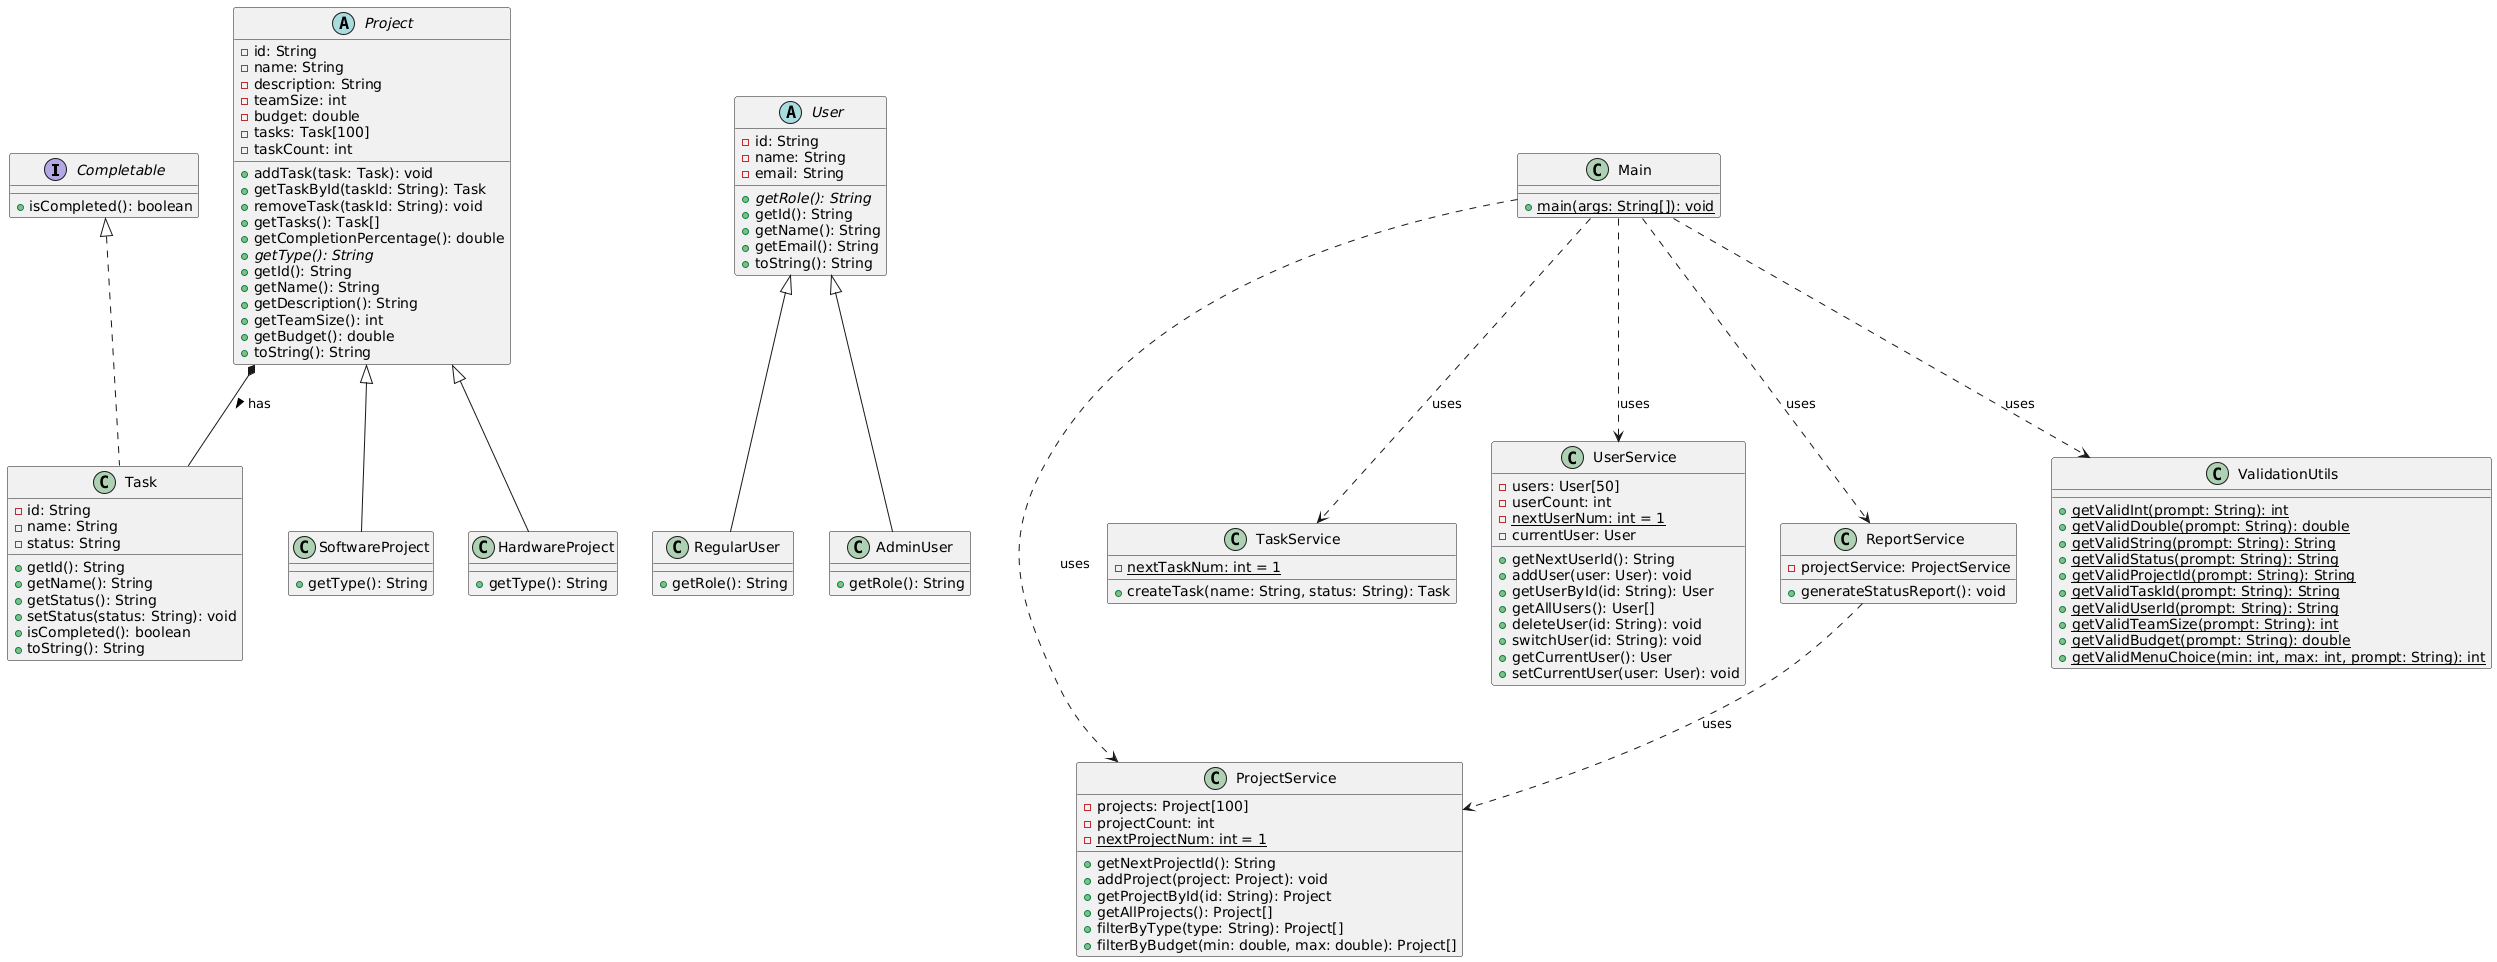

The diagram above was rendered by PlantUML. Its source (embedded in the PNG):
@startuml
interface Completable {
  + isCompleted(): boolean
}

class Task implements Completable {
  - id: String
  - name: String
  - status: String
  + getId(): String
  + getName(): String
  + getStatus(): String
  + setStatus(status: String): void
  + isCompleted(): boolean
  + toString(): String
}

abstract class Project {
  - id: String
  - name: String
  - description: String
  - teamSize: int
  - budget: double
  - tasks: Task[100]
  - taskCount: int
  + addTask(task: Task): void
  + getTaskById(taskId: String): Task
  + removeTask(taskId: String): void
  + getTasks(): Task[]
  + getCompletionPercentage(): double
  + {abstract} getType(): String
  + getId(): String
  + getName(): String
  + getDescription(): String
  + getTeamSize(): int
  + getBudget(): double
  + toString(): String
}

class SoftwareProject extends Project {
  + getType(): String
}

class HardwareProject extends Project {
  + getType(): String
}

abstract class User {
  - id: String
  - name: String
  - email: String
  + {abstract} getRole(): String
  + getId(): String
  + getName(): String
  + getEmail(): String
  + toString(): String
}

class RegularUser extends User {
  + getRole(): String
}

class AdminUser extends User {
  + getRole(): String
}

class ProjectService {
  - projects: Project[100]
  - projectCount: int
  - {static} nextProjectNum: int = 1
  + getNextProjectId(): String
  + addProject(project: Project): void
  + getProjectById(id: String): Project
  + getAllProjects(): Project[]
  + filterByType(type: String): Project[]
  + filterByBudget(min: double, max: double): Project[]
}

class TaskService {
  - {static} nextTaskNum: int = 1
  + createTask(name: String, status: String): Task
}

class UserService {
  - users: User[50]
  - userCount: int
  - {static} nextUserNum: int = 1
  - currentUser: User
  + getNextUserId(): String
  + addUser(user: User): void
  + getUserById(id: String): User
  + getAllUsers(): User[]
  + deleteUser(id: String): void
  + switchUser(id: String): void
  + getCurrentUser(): User
  + setCurrentUser(user: User): void
}

class ReportService {
  - projectService: ProjectService
  + generateStatusReport(): void
}

class ValidationUtils {
  + {static} getValidInt(prompt: String): int
  + {static} getValidDouble(prompt: String): double
  + {static} getValidString(prompt: String): String
  + {static} getValidStatus(prompt: String): String
  + {static} getValidProjectId(prompt: String): String
  + {static} getValidTaskId(prompt: String): String
  + {static} getValidUserId(prompt: String): String
  + {static} getValidTeamSize(prompt: String): int
  + {static} getValidBudget(prompt: String): double
  + {static} getValidMenuChoice(min: int, max: int, prompt: String): int
}

class Main {
  + {static} main(args: String[]): void
}

Project *-- Task : has >
ReportService ..> ProjectService : uses
Main ..> ProjectService : uses
Main ..> TaskService : uses
Main ..> UserService : uses
Main ..> ReportService : uses
Main ..> ValidationUtils : uses
@enduml